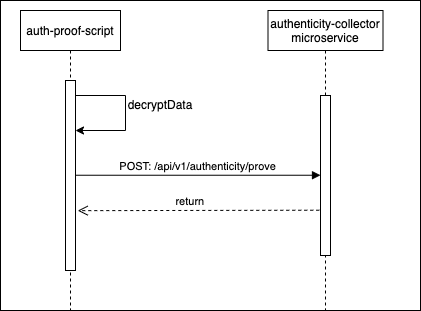

The diagram above was exported from draw.io. Its source (the exported page's mxGraphModel, read from the mxfile embedded in the PNG):
<mxGraphModel dx="1087" dy="624" grid="1" gridSize="10" guides="1" tooltips="1" connect="1" arrows="1" fold="1" page="1" pageScale="1" pageWidth="827" pageHeight="1169" math="0" shadow="0">
  <root>
    <mxCell id="0" />
    <mxCell id="1" parent="0" />
    <mxCell id="RARQJSQ6e-zeGxuYTwpc-1" value="" style="rounded=0;whiteSpace=wrap;html=1;" vertex="1" parent="1">
      <mxGeometry x="100" y="70" width="420" height="310" as="geometry" />
    </mxCell>
    <mxCell id="RARQJSQ6e-zeGxuYTwpc-2" value="auth-proof-script" style="shape=umlLifeline;perimeter=lifelinePerimeter;container=1;collapsible=0;recursiveResize=0;rounded=0;shadow=0;strokeWidth=1;" vertex="1" parent="1">
      <mxGeometry x="120" y="80" width="100" height="300" as="geometry" />
    </mxCell>
    <mxCell id="RARQJSQ6e-zeGxuYTwpc-3" value="" style="points=[];perimeter=orthogonalPerimeter;rounded=0;shadow=0;strokeWidth=1;" vertex="1" parent="RARQJSQ6e-zeGxuYTwpc-2">
      <mxGeometry x="45" y="70" width="10" height="190" as="geometry" />
    </mxCell>
    <mxCell id="RARQJSQ6e-zeGxuYTwpc-4" value="authenticity-collector&#10;microservice" style="shape=umlLifeline;perimeter=lifelinePerimeter;container=1;collapsible=0;recursiveResize=0;rounded=0;shadow=0;strokeWidth=1;" vertex="1" parent="1">
      <mxGeometry x="367.5" y="80" width="115" height="300" as="geometry" />
    </mxCell>
    <mxCell id="RARQJSQ6e-zeGxuYTwpc-5" value="return" style="verticalAlign=bottom;endArrow=open;dashed=1;endSize=8;shadow=0;strokeWidth=1;exitX=-0.121;exitY=0.717;exitDx=0;exitDy=0;exitPerimeter=0;entryX=1.221;entryY=0.685;entryDx=0;entryDy=0;entryPerimeter=0;" edge="1" parent="1" source="RARQJSQ6e-zeGxuYTwpc-8" target="RARQJSQ6e-zeGxuYTwpc-3">
      <mxGeometry x="0.0662" relative="1" as="geometry">
        <mxPoint x="275" y="236" as="targetPoint" />
        <mxPoint as="offset" />
        <mxPoint x="599.5" y="260" as="sourcePoint" />
      </mxGeometry>
    </mxCell>
    <mxCell id="RARQJSQ6e-zeGxuYTwpc-8" value="" style="points=[];perimeter=orthogonalPerimeter;rounded=0;shadow=0;strokeWidth=1;" vertex="1" parent="1">
      <mxGeometry x="420" y="165" width="10" height="160" as="geometry" />
    </mxCell>
    <mxCell id="RARQJSQ6e-zeGxuYTwpc-17" value="" style="endArrow=classic;html=1;rounded=0;edgeStyle=orthogonalEdgeStyle;" edge="1" parent="1">
      <mxGeometry relative="1" as="geometry">
        <mxPoint x="175" y="165" as="sourcePoint" />
        <mxPoint x="175" y="200" as="targetPoint" />
        <Array as="points">
          <mxPoint x="225" y="165" />
          <mxPoint x="225" y="200" />
        </Array>
      </mxGeometry>
    </mxCell>
    <mxCell id="RARQJSQ6e-zeGxuYTwpc-20" value="decryptData" style="text;html=1;strokeColor=none;fillColor=none;align=center;verticalAlign=middle;whiteSpace=wrap;rounded=0;" vertex="1" parent="1">
      <mxGeometry x="230" y="160" width="60" height="30" as="geometry" />
    </mxCell>
    <mxCell id="RARQJSQ6e-zeGxuYTwpc-21" value="POST: /api/v1/authenticity/prove" style="verticalAlign=bottom;endArrow=block;entryX=0;entryY=0;shadow=0;strokeWidth=1;" edge="1" parent="1">
      <mxGeometry relative="1" as="geometry">
        <mxPoint x="174.99999999999977" y="244.74000000000024" as="sourcePoint" />
        <mxPoint x="420.0000000000002" y="244.74000000000024" as="targetPoint" />
      </mxGeometry>
    </mxCell>
  </root>
</mxGraphModel>